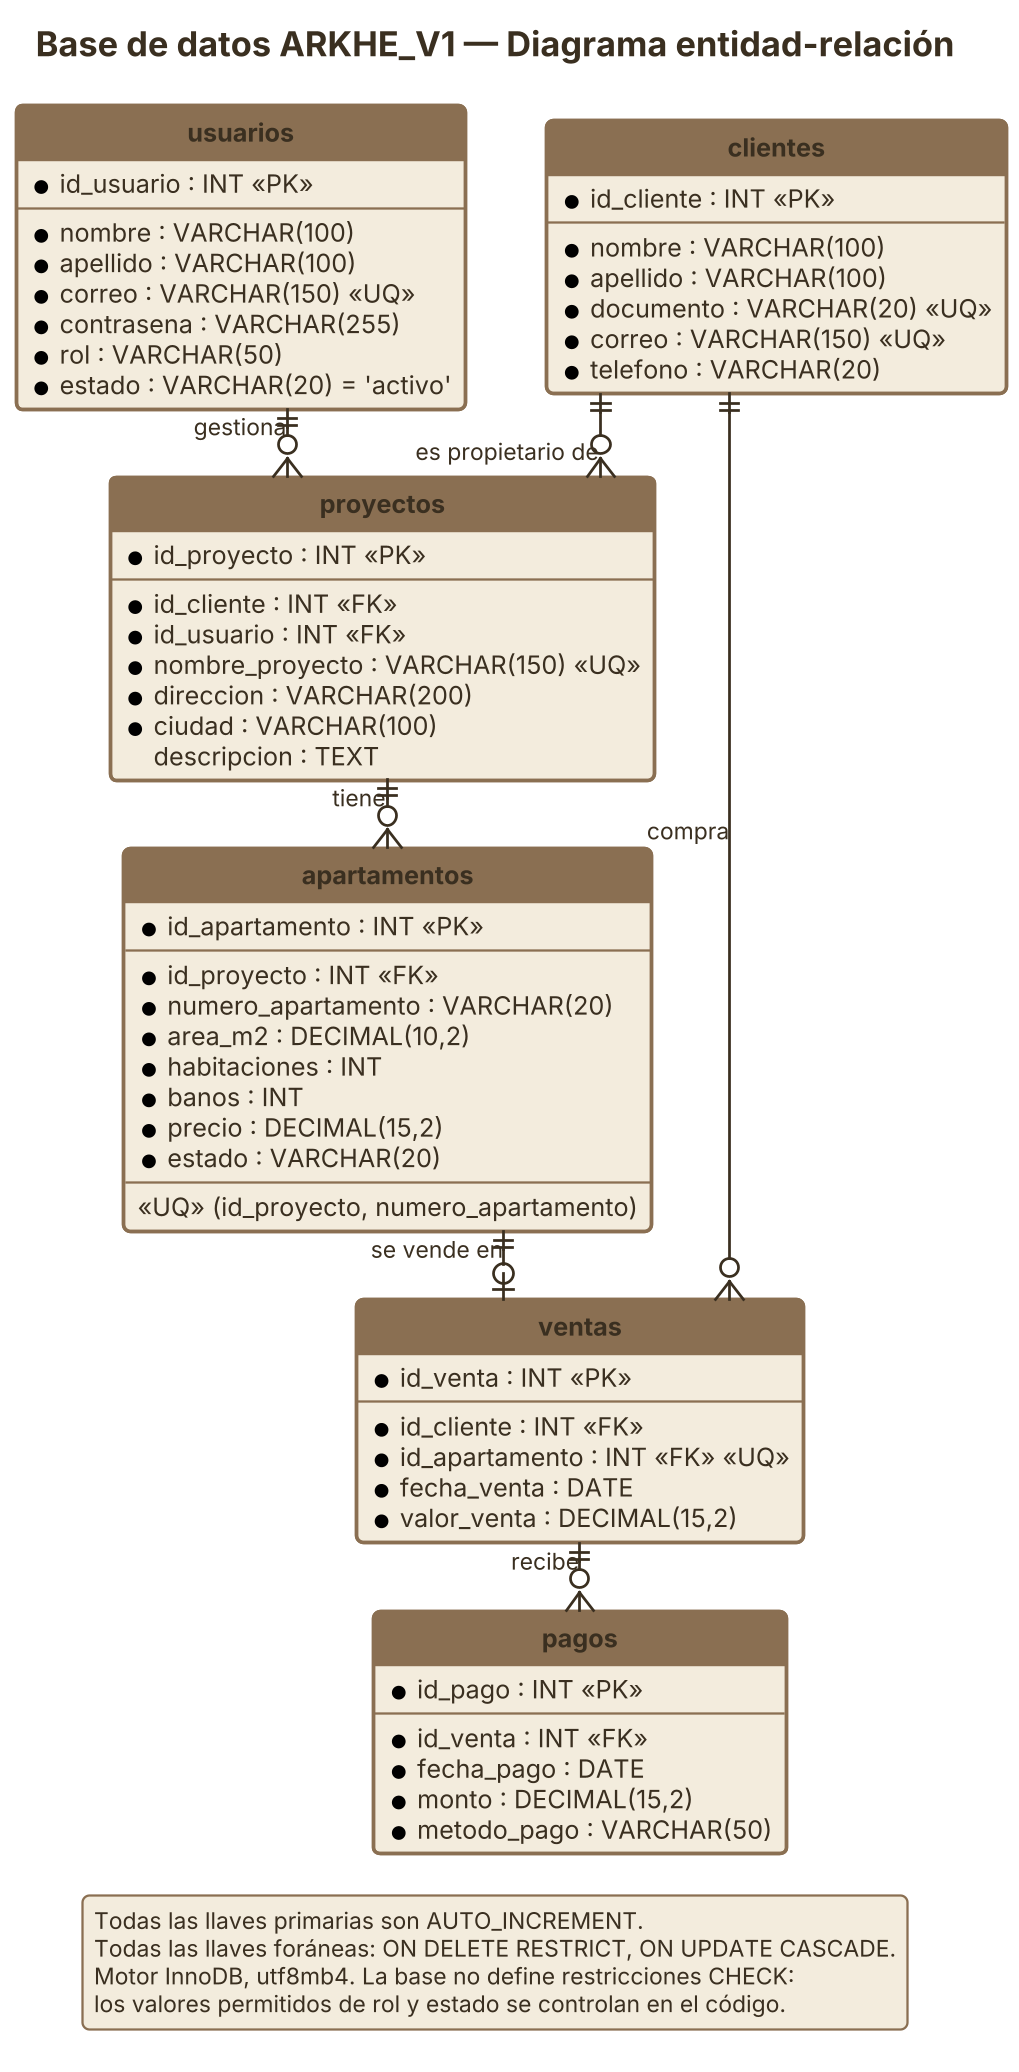

The diagram above was rendered by PlantUML. Its source (embedded in the PNG):
@startuml diagrama_er
skinparamlocked dpi 220
' ----------------------------------------------------------------------
' Diagrama entidad-relacion de la base de datos ARKHE_V1.
'
' Verificado el 2026-11-14 contra la base real (MySQL 8.4.8) con
' information_schema: COLUMNS, KEY_COLUMN_USAGE, REFERENTIAL_CONSTRAINTS
' y STATISTICS. Coincide con database/esquema.sql.
'
' Como verlo: extension "PlantUML" de VS Code (Alt+D) o
'   java -jar plantuml.jar docs/diagrama_er.puml
'
' Notacion de cada campo:
'   *        obligatorio (NOT NULL)
'   <<PK>>   llave primaria        <<FK>>   llave foranea
'   <<UQ>>   valor unico (UNIQUE)
' Notacion de las lineas (pata de gallo):
'   ||--o{   uno a muchos (cero o mas)
'   ||--o|   uno a cero o uno
' ----------------------------------------------------------------------

top to bottom direction
hide circle
hide methods
skinparam linetype ortho
skinparam shadowing false
skinparam roundCorner 6
skinparam nodesep 35
skinparam ranksep 30
skinparam defaultFontName Arial
skinparam defaultFontSize 12
skinparam backgroundColor #FFFFFF

skinparam class {
  BackgroundColor #F3ECDD
  HeaderBackgroundColor #8A6F52
  BorderColor #8A6F52
  BorderThickness 1.5
  FontColor #F3ECDD
  FontStyle bold
  FontSize 13
  AttributeFontColor #3A2F20
  AttributeFontSize 11
  StereotypeFontColor #8A6F52
  ArrowColor #3A2F20
  ArrowFontColor #3A2F20
  ArrowFontSize 10
  ArrowThickness 1.2
}
skinparam title {
  FontColor #3A2F20
  FontSize 15
}
skinparam legend {
  BackgroundColor #F3ECDD
  BorderColor #8A6F52
  FontColor #3A2F20
  FontSize 10
}

title Base de datos ARKHE_V1 — Diagrama entidad-relación

entity usuarios {
  * id_usuario : INT <<PK>>
  --
  * nombre : VARCHAR(100)
  * apellido : VARCHAR(100)
  * correo : VARCHAR(150) <<UQ>>
  * contrasena : VARCHAR(255)
  * rol : VARCHAR(50)
  * estado : VARCHAR(20) = 'activo'
}

entity clientes {
  * id_cliente : INT <<PK>>
  --
  * nombre : VARCHAR(100)
  * apellido : VARCHAR(100)
  * documento : VARCHAR(20) <<UQ>>
  * correo : VARCHAR(150) <<UQ>>
  * telefono : VARCHAR(20)
}

entity proyectos {
  * id_proyecto : INT <<PK>>
  --
  * id_cliente : INT <<FK>>
  * id_usuario : INT <<FK>>
  * nombre_proyecto : VARCHAR(150) <<UQ>>
  * direccion : VARCHAR(200)
  * ciudad : VARCHAR(100)
  descripcion : TEXT
}

entity apartamentos {
  * id_apartamento : INT <<PK>>
  --
  * id_proyecto : INT <<FK>>
  * numero_apartamento : VARCHAR(20)
  * area_m2 : DECIMAL(10,2)
  * habitaciones : INT
  * banos : INT
  * precio : DECIMAL(15,2)
  * estado : VARCHAR(20)
  --
  <<UQ>> (id_proyecto, numero_apartamento)
}

entity ventas {
  * id_venta : INT <<PK>>
  --
  * id_cliente : INT <<FK>>
  * id_apartamento : INT <<FK>> <<UQ>>
  * fecha_venta : DATE
  * valor_venta : DECIMAL(15,2)
}

entity pagos {
  * id_pago : INT <<PK>>
  --
  * id_venta : INT <<FK>>
  * fecha_pago : DATE
  * monto : DECIMAL(15,2)
  * metodo_pago : VARCHAR(50)
}

' ---- Relaciones (las 6 llaves foraneas de la base) --------------------
' Los enlaces ocultos solo ordenan el dibujo en una columna angosta.
usuarios -[hidden]right- clientes

usuarios     ||--o{ proyectos    : gestiona
clientes     ||--o{ proyectos    : es propietario de
proyectos    ||--o{ apartamentos : tiene
apartamentos ||--o| ventas       : se vende en
clientes     ||--o{ ventas       : compra
ventas       ||--o{ pagos        : recibe

legend bottom
  Todas las llaves primarias son AUTO_INCREMENT.
  Todas las llaves foráneas: ON DELETE RESTRICT, ON UPDATE CASCADE.
  Motor InnoDB, utf8mb4. La base no define restricciones CHECK:
  los valores permitidos de rol y estado se controlan en el código.
endlegend

@enduml